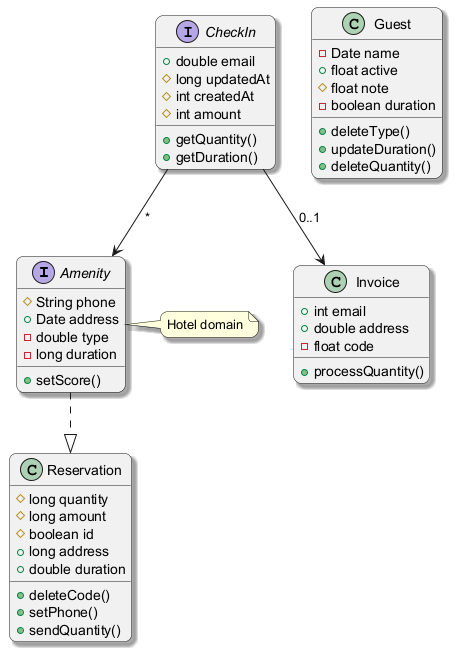

The diagram above was rendered by PlantUML. Its source (embedded in the PNG):
@startuml
skinparam backgroundColor #FFFFFF
skinparam roundCorner 15
skinparam shadowing true
interface Amenity {
  #String phone
  +Date address
  -double type
  -long duration
  +setScore()
}
interface CheckIn {
  +double email
  #long updatedAt
  #int createdAt
  #int amount
  +getQuantity()
  +getDuration()
}
class Invoice {
  +int email
  +double address
  -float code
  +processQuantity()
}
class Reservation {
  #long quantity
  #long amount
  #boolean id
  +long address
  +double duration
  +deleteCode()
  +setPhone()
  +sendQuantity()
}
class Guest {
  -Date name
  +float active
  #float note
  -boolean duration
  +deleteType()
  +updateDuration()
  +deleteQuantity()
}
CheckIn --> Amenity : "*"
CheckIn --> Invoice : "0..1"
Amenity ..|> Reservation
note right of Amenity : Hotel domain
@enduml